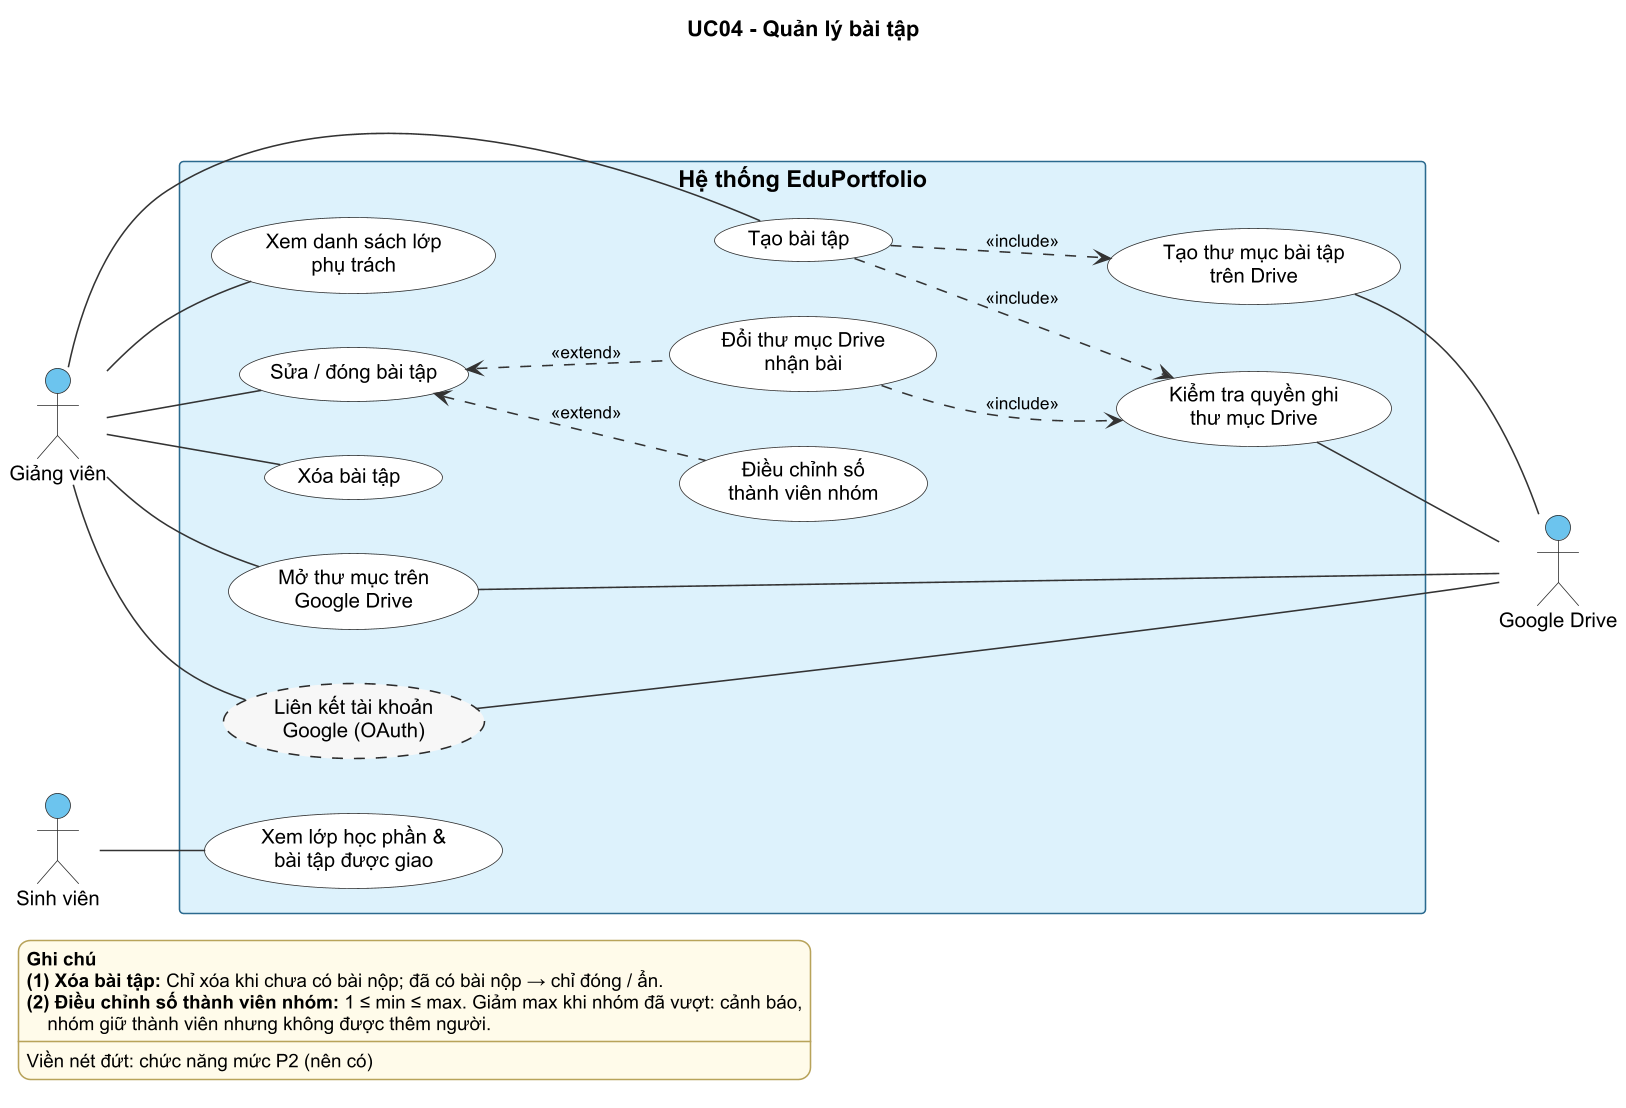

The diagram above was rendered by PlantUML. Its source (embedded in the PNG):
@startuml 04_bai_tap
!include style.iuml
title UC04 - Quản lý bài tập
left to right direction

actor "Giảng viên" as GV

rectangle "Hệ thống EduPortfolio" {
  usecase "Xem danh sách lớp\nphụ trách" as DSLOP
  usecase "Tạo bài tập" as TAO
  usecase "Sửa / đóng bài tập" as SUA
  usecase "Điều chỉnh số\nthành viên nhóm" as SOTV
  usecase "Đổi thư mục Drive\nnhận bài" as DOIDR
  usecase "Xóa bài tập" as XOA
  usecase "Kiểm tra quyền ghi\nthư mục Drive" as KTQ
  usecase "Tạo thư mục bài tập\ntrên Drive" as TAOTM
  usecase "Mở thư mục trên\nGoogle Drive" as MODR
  usecase "Liên kết tài khoản\nGoogle (OAuth)" as OAUTH #F7F7F7;line.dashed
  usecase "Xem lớp học phần &\nbài tập được giao" as SVXEM
}
actor "Google Drive" as GD
actor "Sinh viên" as SV

GV -- DSLOP
GV -- TAO
GV -- SUA
GV -- XOA
GV -- MODR
GV -- OAUTH
SV -- SVXEM

TAO ..> KTQ : <<include>>
TAO ..> TAOTM : <<include>>
SUA <.. SOTV : <<extend>>
SUA <.. DOIDR : <<extend>>
DOIDR ..> KTQ : <<include>>
KTQ -- GD
TAOTM -- GD
MODR -- GD
OAUTH -- GD

legend bottom left
  <b>Ghi chú</b>
  <b>(1) Xóa bài tập:</b> Chỉ xóa khi chưa có bài nộp; đã có bài nộp → chỉ đóng / ẩn.
  <b>(2) Điều chỉnh số thành viên nhóm:</b> 1 ≤ min ≤ max. Giảm max khi nhóm đã vượt: cảnh báo,
      nhóm giữ thành viên nhưng không được thêm người.
  ----
  Viền nét đứt: chức năng mức P2 (nên có)
endlegend
@enduml